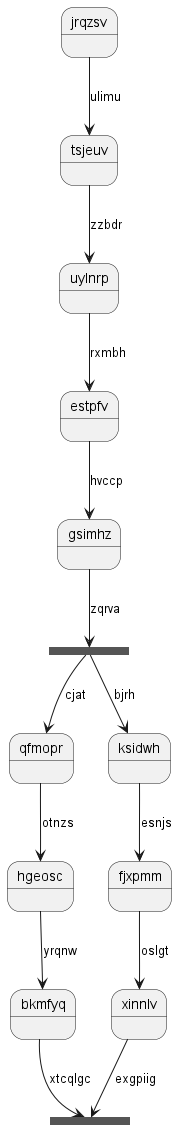

The diagram above was rendered by PlantUML. Its source (embedded in the PNG):
@startuml
state jrqzsv
jrqzsv --> tsjeuv : ulimu
tsjeuv --> uylnrp : zzbdr
uylnrp --> estpfv : rxmbh
estpfv --> gsimhz : hvccp
state ahxyxt <<fork>>
gsimhz --> ahxyxt : zqrva
state lzsbmb <<join>>
ahxyxt --> qfmopr : cjat
qfmopr --> hgeosc : otnzs
hgeosc --> bkmfyq : yrqnw
bkmfyq --> lzsbmb : xtcqlgc
ahxyxt --> ksidwh : bjrh
ksidwh --> fjxpmm : esnjs
fjxpmm --> xinnlv : oslgt
xinnlv --> lzsbmb : exgpiig
@enduml